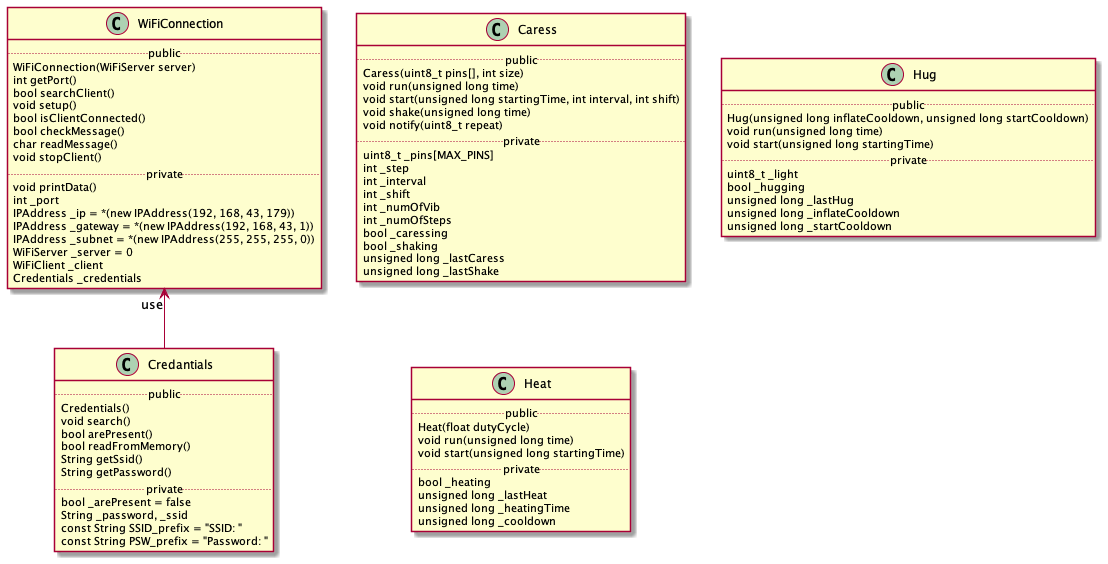

The diagram above was rendered by PlantUML. Its source (embedded in the PNG):
@startuml server

class Caress {    
    .. public ..
        Caress(uint8_t pins[], int size)
        void run(unsigned long time)
        void start(unsigned long startingTime, int interval, int shift)
        void shake(unsigned long time)
        void notify(uint8_t repeat)
    .. private ..
        uint8_t _pins[MAX_PINS]
        int _step
        int _interval
        int _shift
        int _numOfVib
        int _numOfSteps
        bool _caressing
        bool _shaking
        unsigned long _lastCaress   
        unsigned long _lastShake    
}

class Hug {    
    .. public ..
        Hug(unsigned long inflateCooldown, unsigned long startCooldown)
        void run(unsigned long time)
        void start(unsigned long startingTime)
    .. private ..
        uint8_t _light
        bool _hugging
        unsigned long _lastHug
        unsigned long _inflateCooldown
        unsigned long _startCooldown   
}

class Heat {    
    .. public ..
        Heat(float dutyCycle)
        void run(unsigned long time)
        void start(unsigned long startingTime)
    .. private ..
        bool _heating
        unsigned long _lastHeat
        unsigned long _heatingTime
        unsigned long _cooldown
}

class WiFiConnection {
    .. public ..
        WiFiConnection(WiFiServer server)
        int getPort()
        bool searchClient()
        void setup()
        bool isClientConnected()
        bool checkMessage()
        char readMessage()
        void stopClient()
    .. private ..
        void printData()
        int _port
        IPAddress _ip = *(new IPAddress(192, 168, 43, 179))
        IPAddress _gateway = *(new IPAddress(192, 168, 43, 1))
        IPAddress _subnet = *(new IPAddress(255, 255, 255, 0))
        WiFiServer _server = 0
        WiFiClient _client
        Credentials _credentials
}

class Credantials {
    .. public ..
        Credentials()
        void search()
        bool arePresent()
        bool readFromMemory()
        String getSsid()
        String getPassword()
    .. private ..
        bool _arePresent = false
        String _password, _ssid
        const String SSID_prefix = "SSID: "
        const String PSW_prefix = "Password: "
}

Credantials -u-> "use" WiFiConnection 

@enduml